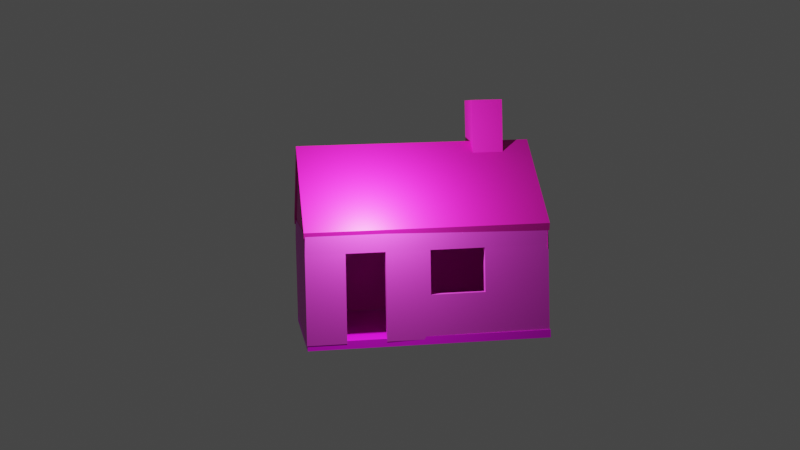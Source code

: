 # Source: casinha.blend  (saved by Blender 3.5.10; exported with 4.5.12 LTS)
import bpy
from mathutils import Matrix  # noqa: F401  (used for matrix-valued properties, if any)

bpy.ops.wm.read_factory_settings(use_empty=True)
scene = bpy.context.scene
scene.name = 'Scene'

# ---- collections
col_collection = bpy.data.collections.new('Collection'); scene.collection.children.link(col_collection)

# ---- images (referenced by path relative to the original .blend; pixels are not part of the script)
import os
ASSET_DIR = os.environ.get("B2B_ASSET_DIR", "")  # directory of the original .blend (textures are referenced by path, not embedded)
HERE = os.path.dirname(os.path.abspath(__file__))  # packed textures are extracted next to this script under _unpacked/

def load_image(name, relpath, width, height, colorspace="sRGB"):
    """Load a texture the original file referenced (path relative to the .blend, or extracted next to this script)."""
    p = next((c for c in (os.path.join(HERE, relpath), os.path.join(ASSET_DIR, relpath)) if relpath and os.path.exists(c)), "")
    if p:
        img = bpy.data.images.load(p, check_existing=True)
        img.name = name
    else:  # same state as the original file: an image datablock whose file is absent (Cycles renders it pink)
        img = bpy.data.images.new(name, width, height)
        img.source = "FILE"
        img.filepath = "//" + (relpath or name)
    img.colorspace_settings.name = colorspace
    return img
img_marrom_jpg = load_image('marrom.jpg', 'marrom.jpg', 1024, 1024, 'sRGB')
img_beje_jpg = load_image('beje.jpg', 'beje.jpg', 1024, 1024, 'sRGB')
img_textura_casa_vermelha_jpg = load_image('textura casa vermelha.jpg', 'textura casa vermelha.jpg', 1024, 1024, 'sRGB')

# ---- materials (node trees are filled in below, after node groups)
mat_materiais_004 = bpy.data.materials.new('Materiais.004')
mat_materiais_004.use_transparent_shadow = False
mat_materiais_002 = bpy.data.materials.new('Materiais.002')
mat_materiais_002.use_transparent_shadow = False
mat_materiais = bpy.data.materials.new('Materiais')
mat_materiais.use_transparent_shadow = False

# ---- material node trees
mat_materiais_004.use_nodes = True; mat_materiais_004.node_tree.nodes.clear()
_N = mat_materiais_004.node_tree.nodes; _L = mat_materiais_004.node_tree.links
n0 = _N.new('ShaderNodeBsdfPrincipled'); n0.name = 'BSDF - Pré-fundamentado'; n0.location = (10, 300)
n0.distribution = 'GGX'
n0.subsurface_method = 'RANDOM_WALK_SKIN'
n0.inputs[3].default_value = 1.45
n0.inputs[27].default_value = (0.0, 0.0, 0.0, 1.0)
n0.inputs[28].default_value = 1.0
n1 = _N.new('ShaderNodeOutputMaterial'); n1.name = 'Saída de material'; n1.location = (300, 300)
n2 = _N.new('ShaderNodeTexImage'); n2.name = 'Textura de imagem'; n2.location = (-466, 195)
n2.image = img_marrom_jpg
_L.new(n0.outputs[0], n1.inputs[0])
_L.new(n2.outputs[0], n0.inputs[0])
n1.is_active_output = True
mat_materiais_002.use_nodes = True; mat_materiais_002.node_tree.nodes.clear()
_N = mat_materiais_002.node_tree.nodes; _L = mat_materiais_002.node_tree.links
n0 = _N.new('ShaderNodeBsdfPrincipled'); n0.name = 'BSDF - Pré-fundamentado'; n0.location = (10, 300)
n0.distribution = 'GGX'
n0.subsurface_method = 'RANDOM_WALK_SKIN'
n0.inputs[3].default_value = 1.45
n0.inputs[27].default_value = (0.0, 0.0, 0.0, 1.0)
n0.inputs[28].default_value = 1.0
n1 = _N.new('ShaderNodeOutputMaterial'); n1.name = 'Saída de material'; n1.location = (300, 300)
n2 = _N.new('ShaderNodeTexImage'); n2.name = 'Textura de imagem'; n2.location = (-648, 86)
n2.image = img_beje_jpg
n3 = _N.new('ShaderNodeMix'); n3.name = 'Misturar'; n3.location = (-239, 132)
n3.data_type = 'RGBA'
n3.inputs[0].default_value = 0.2833
n3.inputs[7].default_value = (0.5, 0.1965, 0.03591, 1.0)
_L.new(n0.outputs[0], n1.inputs[0])
_L.new(n2.outputs[0], n3.inputs[6])
_L.new(n3.outputs[2], n0.inputs[0])
n1.is_active_output = True
mat_materiais.use_nodes = True; mat_materiais.node_tree.nodes.clear()
_N = mat_materiais.node_tree.nodes; _L = mat_materiais.node_tree.links
n0 = _N.new('ShaderNodeBsdfPrincipled'); n0.name = 'BSDF - Pré-fundamentado'; n0.location = (10, 300)
n0.distribution = 'GGX'
n0.subsurface_method = 'RANDOM_WALK_SKIN'
n0.inputs[3].default_value = 1.45
n0.inputs[27].default_value = (0.0, 0.0, 0.0, 1.0)
n0.inputs[28].default_value = 1.0
n1 = _N.new('ShaderNodeOutputMaterial'); n1.name = 'Saída de material'; n1.location = (300, 300)
n2 = _N.new('ShaderNodeMix'); n2.name = 'Misturar'; n2.location = (-237, 187)
n2.data_type = 'RGBA'
n2.inputs[0].default_value = 0.5417
n2.inputs[7].default_value = (0.6655, 0.01456, 0.001682, 1.0)
n3 = _N.new('ShaderNodeTexImage'); n3.name = 'Textura de imagem'; n3.location = (-585, 173)
n3.image = img_textura_casa_vermelha_jpg
_L.new(n0.outputs[0], n1.inputs[0])
_L.new(n3.outputs[0], n2.inputs[6])
_L.new(n2.outputs[2], n0.inputs[0])
n1.is_active_output = True

# ---- world
world_world = bpy.data.worlds.new('World'); scene.world = world_world
world_world.use_nodes = True; world_world.node_tree.nodes.clear()
_N = world_world.node_tree.nodes; _L = world_world.node_tree.links
n0 = _N.new('ShaderNodeOutputWorld'); n0.name = 'World Output'; n0.location = (300, 300)
n1 = _N.new('ShaderNodeBackground'); n1.name = 'Background'; n1.location = (10, 300)
n1.inputs[0].default_value = (0.05088, 0.05088, 0.05088, 1.0)
_L.new(n1.outputs[0], n0.inputs[0])
n0.is_active_output = True
world_world.color = (0.05088, 0.05088, 0.05088)
world_world.use_sun_shadow = False
world_world.sun_shadow_jitter_overblur = 0.0

# ---- cameras
cam_camera = bpy.data.cameras.new('Camera')
cam_camera.clip_end = 100.0
cam_camera.ortho_scale = 7.314

# ---- lights
light_light = bpy.data.lights.new('Light', 'POINT')
light_light.transmission_factor = 0.0
light_light.energy = 1000.0
light_light.shadow_soft_size = 0.1
light_light.shadow_maximum_resolution = 0.006
light_light.use_absolute_resolution = True

# ---- meshes
me_plano = bpy.data.meshes.new('Plano')
me_plano.from_pydata([(-4.0, -4.0, 0.0), (4.0, -4.0, 0.0), (-4.0, 4.0, 0.0), (4.0, 4.0, 0.0)], [], [(0, 1, 3, 2)])
_uv = me_plano.uv_layers.new(name='Mapa UV')
_uv.uv.foreach_set('vector', [0.0, 0.0, 1.0, 0.0, 1.0, 1.0, 0.0, 1.0])
me_plano.materials.append(mat_materiais_004)
me_plano.update()
me_plano_002 = bpy.data.meshes.new('Plano.002')
me_plano_002.from_pydata([(-1.956, -2.005, -0.007182), (1.933, -1.984, -0.007182), (-1.947, 1.999, 0.08177), (1.947, 2.021, 0.08177), (-1.928, -2.021, 2.664), (1.928, -2.0, 2.664), (-1.928, 2.021, 2.664), (1.928, 2.0, 2.664), (-0.6998, -2.005, -0.007182), (-0.6715, -2.021, 2.664), (-1.328, -2.005, -0.007182), (-1.3, -2.021, 2.664), (1.937, 2.011, 2.223), (1.931, -1.992, 2.179), (-1.942, -2.013, 2.179), (-1.937, 2.01, 2.223), (-0.6857, -2.013, 2.179), (-1.314, -2.013, 2.179), (0.01059, -1.999, -0.007182), (0.8883, -1.992, -0.007182), (0.02974, -2.015, 2.664), (0.8962, -2.008, 2.664), (0.02017, -2.007, 2.179), (0.8923, -2.0, 2.179), (1.942, 2.016, 1.153), (-1.949, -2.009, 1.086), (1.932, -1.988, 1.086), (-1.942, 2.005, 1.153), (-0.6928, -2.009, 1.086), (-1.321, -2.009, 1.086), (0.8903, -1.996, 1.086), (0.01538, -2.003, 1.086)], [], [(12, 13, 5, 7), (14, 15, 6, 4), (15, 12, 7, 6), (17, 14, 4, 11), (22, 16, 9, 20), (16, 17, 11, 9), (31, 28, 16, 22), (29, 25, 14, 17), (27, 24, 12, 15), (25, 27, 15, 14), (24, 26, 13, 12), (26, 30, 23, 13), (13, 23, 21, 5), (23, 22, 20, 21), (19, 18, 31, 30), (1, 19, 30, 26), (3, 1, 26, 24), (0, 2, 27, 25), (2, 3, 24, 27), (10, 0, 25, 29), (18, 8, 28, 31)])
_uv = me_plano_002.uv_layers.new(name='Mapa UV')
_uv.uv.foreach_set('vector', [0.0, 0.0, 0.0, 0.0, 0.0, 0.0, 0.0, 0.0, 0.0, 0.0, 0.0, 0.0, 0.0, 0.0, 0.0, 0.0, 0.0, 0.0, 0.0, 0.0, 0.0, 0.0, 0.0, 0.0, 0.0, 0.0, 0.0, 0.0, 0.0, 0.0, 0.0, 0.0, 0.0, 0.0, 0.0, 0.0, 0.0, 0.0, 0.0, 0.0, 0.0, 0.0, 0.0, 0.0, 0.0, 0.0, 0.0, 0.0, 0.0, 0.0, 0.0, 0.0, 0.0, 0.0, 0.0, 0.0, 0.0, 0.0, 0.0, 0.0, 0.0, 0.0, 0.0, 0.0, 0.0, 0.0, 0.0, 0.0, 0.0, 0.0, 0.0, 0.0, 0.0, 0.0, 0.0, 0.0, 0.0, 0.0, 0.0, 0.0, 0.0, 0.0, 0.0, 0.0, 0.0, 0.0, 0.0, 0.0, 0.0, 0.0, 0.0, 0.0, 0.0, 0.0, 0.0, 0.0, 0.0, 0.0, 0.0, 0.0, 0.0, 0.0, 0.0, 0.0, 0.0, 0.0, 0.0, 0.0, 0.0, 0.0, 0.0, 0.0, 0.0, 0.0, 0.0, 0.0, 0.0, 0.0, 0.0, 0.0, 0.0, 0.0, 0.0, 0.0, 0.0, 0.0, 0.0, 0.0, 0.0, 0.0, 0.0, 0.0, 0.0, 0.0, 0.0, 0.0, 0.0, 0.0, 0.0, 0.0, 0.0, 0.0, 0.0, 0.0, 0.0, 0.0, 0.0, 0.0, 0.0, 0.0, 0.0, 0.0, 0.0, 0.0, 0.0, 0.0, 0.0, 0.0, 0.0, 0.0, 0.0, 0.0, 0.0, 0.0, 0.0, 0.0, 0.0, 0.0])
me_plano_002.materials.append(mat_materiais_002)
me_plano_002.update()
me_plano_004 = bpy.data.meshes.new('Plano.004')
me_plano_004.from_pydata([(-4.0, -4.0, 0.0), (4.0, -4.0, 0.0), (-4.0, 4.0, 0.0), (4.0, 4.0, 0.0), (-4.0, 0.0, 1.97), (4.0, 0.0, 1.97)], [], [(4, 5, 3, 2), (0, 1, 5, 4)])
_uv = me_plano_004.uv_layers.new(name='Mapa UV')
_uv.uv.foreach_set('vector', [0.0, 0.5, 1.0, 0.5, 1.0, 1.0, 0.0, 1.0, 0.0, 0.0, 1.0, 0.0, 1.0, 0.5, 0.0, 0.5])
me_plano_004.materials.append(mat_materiais)
me_plano_004.update()
me_plano_005 = bpy.data.meshes.new('Plano.005')
me_plano_005.from_pydata([(-4.0, -4.0, 0.0), (4.0, -4.0, 0.0), (-4.0, 4.0, 0.0), (4.0, 4.0, 0.0)], [], [(0, 1, 3, 2)])
_uv = me_plano_005.uv_layers.new(name='Mapa UV')
_uv.uv.foreach_set('vector', [0.0, 0.0, 1.0, 0.0, 1.0, 1.0, 0.0, 1.0])
me_plano_005.materials.append(mat_materiais)
me_plano_005.update()
me_plano_008 = bpy.data.meshes.new('Plano.008')
me_plano_008.from_pydata([(0.6043, -1.546, 0.0), (2.0, -2.0, 0.0), (2.0, 2.0, 0.0), (0.6961, 0.602, 0.0), (2.0, 0.3003, 0.0), (0.6961, 0.3003, 0.0), (2.0, 1.663, 0.0), (0.6961, 1.663, 1.349e-13), (0.6961, -0.2983, 0.0), (2.0, -1.637, 0.0), (0.1992, 0.3003, 0.0), (1.19, -2.0, 0.0), (-1.483, 0.3003, 0.0), (2.0, -0.2983, 0.0), (2.0, -0.7447, 0.0), (-2.0, -0.2983, 0.0), (2.0, 1.365, 0.0), (0.6961, 1.365, 0.0), (0.1992, 1.365, 0.0), (0.1992, -0.2983, 0.0), (-1.483, -0.2983, 0.0), (-0.1488, 0.3003, 0.0), (-0.1488, 1.365, 0.0), (-0.1488, -0.2983, 0.0), (2.0, 1.178, 0.0), (0.6961, 1.178, 0.0), (0.1992, 1.178, 0.0), (2.0, 0.9824, 0.0), (-0.1488, 1.178, 0.0), (2.0, 1.618, 0.0), (0.6961, 1.618, 1.349e-13), (0.1992, 1.618, 0.0), (1.19, 2.0, 0.0), (1.19, 0.3003, 0.0), (1.19, 1.663, 0.0), (1.19, 1.365, 0.0), (1.19, -0.2983, 0.0), (1.19, 1.178, 0.0), (1.19, 1.618, 0.0), (0.6043, 0.3003, 0.0), (0.6043, 1.365, 0.0), (0.6043, -0.2983, 0.0), (0.6043, 1.178, 0.0), (0.6043, 1.618, 0.0), (2.0, 0.7564, 0.0), (0.6961, 0.7564, 0.0), (0.1992, 0.7564, 0.0), (2.0, -0.6105, 0.0), (-0.1488, 0.7564, 0.0), (1.19, 0.7564, 0.0), (0.6043, 0.7564, 0.0), (-0.5585, 0.3003, 0.0), (-0.1488, -1.416, 0.0), (-0.5585, -0.2983, 0.0), (-0.5585, 0.7564, 0.0), (-0.892, 0.3003, 0.0), (-0.892, -0.2983, 0.0), (2.0, 0.6144, 0.0), (-0.892, 0.7564, 0.0), (2.0, -1.16, 0.0), (0.6961, 0.9824, 0.0), (0.1992, 0.9824, 0.0), (-0.1488, 0.9824, 0.0), (1.19, 0.9824, 0.0), (0.6043, 0.9824, 0.0), (-0.5585, 0.9824, 0.0), (2.0, 1.155, 0.0), (0.6961, 0.6144, 0.0), (0.1992, 0.6144, 0.0), (-0.1488, 0.6144, 0.0), (1.19, 0.6144, 0.0), (0.6043, 0.6144, 0.0), (-0.5585, 0.6144, 0.0), (-0.892, 0.6144, 0.0), (-1.255, 0.3003, 0.0), (-1.255, -0.2983, 0.0), (0.6961, 0.9592, 0.0), (0.6961, -1.16, 0.0), (-1.255, 0.6144, 0.0), (-1.483, -0.6105, 0.0), (0.1992, -0.6105, 0.0), (0.6961, -0.6105, 0.0), (-0.1488, -0.6105, 0.0), (1.19, -0.6105, 0.0), (0.6043, -0.6105, 0.0), (-0.5585, -0.6105, 0.0), (-0.892, -0.6105, 0.0), (-1.255, -0.6105, 0.0), (0.1992, -0.7447, 0.0), (0.6961, -0.7447, 0.0), (-0.1488, -0.7447, 0.0), (1.19, -0.7447, 0.0), (0.6043, -0.7447, 0.0), (-0.5585, -0.7447, 0.0), (-0.892, -0.7447, 0.0), (-1.255, -0.7447, 0.0), (0.1992, -0.9672, 0.0), (2.0, -0.9672, 0.0), (0.6961, -0.9672, 0.0), (-0.1488, -0.9672, 0.0), (1.19, -0.9672, 0.0), (0.6043, -0.9672, 0.0), (-0.5585, -0.9672, 0.0), (-0.892, -0.9672, 0.0), (0.1992, -1.16, 0.0), (-0.1488, -1.16, 0.0), (1.19, -1.16, 0.0), (0.6043, -1.16, 0.0), (-0.5585, -1.16, 0.0), (0.6043, -1.416, 0.0), (2.0, -1.416, 0.0), (0.6961, -1.416, 0.0), (1.19, -1.416, 0.0), (0.1992, -1.416, 0.0), (2.0, -1.546, 0.0), (0.6961, -1.546, 0.0), (1.19, -1.546, 0.0), (0.1992, -1.546, 0.0), (0.6043, -1.637, 0.0), (0.6961, -1.637, 0.0), (1.19, -1.637, 0.0), (2.0, 0.602, 0.0), (0.1992, 0.602, 0.0), (-1.483, 0.602, 0.0), (-0.1488, 0.602, 0.0), (1.19, 0.602, 0.0), (0.6043, 0.602, 0.0), (-0.5585, 0.602, 0.0), (-0.892, 0.602, 0.0), (-1.255, 0.602, 0.0), (0.4542, 0.3003, 0.0), (0.4542, 1.365, 0.0), (0.4542, -0.2983, 0.0), (0.4542, 1.178, 0.0), (0.4542, 1.618, 0.0), (0.4542, 0.7564, 0.0), (0.4542, 0.9824, 0.0), (0.4542, 0.6144, 0.0), (0.4542, -0.6105, 0.0), (0.4542, -0.7447, 0.0), (0.4542, -0.9672, 0.0), (0.4542, -1.16, 0.0), (0.4542, -1.416, 0.0), (0.4542, -1.546, 0.0), (0.4542, 0.602, 0.0), (0.6043, -1.637, 0.0), (0.4542, -1.637, 0.0), (0.6961, 1.609, 0.0), (2.0, 1.609, 0.0), (0.6043, -1.637, 0.0), (0.6961, -1.637, 0.0), (0.1992, 1.609, 0.0), (1.19, 1.609, 0.0), (0.6043, 1.609, 0.0), (0.4542, 1.609, 0.0), (0.5678, 1.663, 5.665e-09), (0.5678, 1.618, 5.665e-09), (0.6961, 1.686, 1.349e-13), (0.5678, 1.686, 5.665e-09), (0.1992, 1.389, 0.0), (-0.1488, 1.389, 0.0), (2.0, 0.7425, 0.0), (0.6961, 0.7425, 0.0), (0.1992, 0.7425, 0.0), (-0.1488, 0.7425, 0.0), (1.19, 0.7425, 0.0), (0.6043, 0.7425, 0.0), (-0.5585, 0.7425, 0.0), (-0.892, 0.7425, 0.0), (-1.255, 0.7425, 0.0), (0.4542, 0.7425, 0.0), (2.0, 0.9592, 0.0), (0.1992, 0.9592, 0.0), (-0.1488, 0.9592, 0.0), (1.19, 0.9592, 0.0), (0.6043, 0.9592, 0.0), (-0.5585, 0.9592, 0.0), (-0.892, 0.9592, 0.0), (0.4542, 0.9592, 0.0), (0.6961, 1.155, 0.0), (0.1992, 1.155, 0.0), (-0.1488, 1.155, 0.0), (1.19, 1.155, 0.0), (0.6043, 1.155, 0.0), (-0.5585, 1.155, 0.0), (0.4542, 1.155, 0.0), (-1.483, 0.3888, 0.0), (0.6961, 0.185, 0.0), (-1.483, -0.4325, 0.0), (0.1992, 0.185, 0.0), (2.0, -0.1736, 0.0), (0.6961, -0.1736, 0.0), (0.1992, -0.1736, 0.0), (-1.483, -0.1736, 0.0), (-2.0, -0.1736, 0.0), (-0.1488, -0.1736, 0.0), (1.19, -0.1736, 0.0), (0.6043, -0.1736, 0.0), (-0.5585, -0.1736, 0.0), (-0.892, -0.1736, 0.0), (-1.255, -0.1736, 0.0), (0.4542, -0.1736, 0.0), (-2.187, -0.1736, 8.234e-09), (-1.483, -0.305, 0.0), (2.0, 0.185, 0.0), (-1.71, 0.3003, 0.0), (-1.71, -0.2983, 0.0), (-1.71, 0.3888, 0.0), (-1.71, -0.4325, 0.0), (-1.71, -0.1736, 0.0), (-1.71, -0.305, 0.0), (-2.0, -0.2983, 0.0), (-2.0, -0.4325, 0.0), (-2.0, -0.1736, 0.0), (-2.0, -0.305, 0.0), (-1.483, 0.185, 0.0), (-0.1488, 0.185, 0.0), (1.19, 0.185, 0.0), (0.6043, 0.185, 0.0), (-0.5585, 0.185, 0.0), (-0.892, 0.185, 0.0), (-1.255, 0.185, 0.0), (0.4542, 0.185, 0.0), (-2.0, 0.185, 0.0), (-2.187, 0.185, 8.234e-09), (-1.71, 0.185, 0.0), (-2.0, 0.185, 0.0), (-1.81, -0.305, 0.0), (-1.81, 0.3003, 0.0), (-1.81, -0.2983, 0.0), (-1.81, 0.3888, 0.0), (-1.81, -0.1736, 0.0), (-1.81, 0.185, 0.0), (-2.125, 0.185, 5.507e-09), (-2.024, -0.1736, 1.077e-09), (-2.125, -0.1736, 5.507e-09)], [(150, 149), (224, 202), (234, 202), (194, 234)], [(34, 6, 2, 32), (218, 187, 5, 39), (217, 204, 4, 33), (147, 152, 38, 30), (38, 29, 6, 34), (83, 47, 13, 36), (216, 189, 10, 21), (225, 215, 12, 205), (82, 80, 19, 23), (28, 26, 18, 22), (37, 24, 16, 35), (42, 25, 17, 40), (84, 81, 8, 41), (85, 82, 23, 53), (219, 216, 21, 51), (183, 179, 25, 42), (182, 66, 24, 37), (181, 180, 26, 28), (205, 12, 186, 207), (152, 148, 29, 38), (153, 147, 30, 43), (179, 182, 37, 25), (25, 37, 35, 17), (81, 83, 36, 8), (30, 38, 34, 7), (187, 217, 33, 5), (12, 74, 129, 123), (154, 153, 43, 134), (185, 183, 42, 133), (138, 84, 41, 132), (133, 42, 40, 131), (222, 218, 39, 130), (170, 166, 50, 135), (162, 165, 49, 45), (167, 164, 48, 54), (164, 163, 46, 48), (165, 161, 44, 49), (166, 162, 45, 50), (168, 167, 54, 58), (129, 128, 73, 78), (220, 219, 51, 55), (86, 85, 53, 56), (87, 86, 56, 75), (221, 220, 55, 74), (61, 136, 185, 180), (46, 135, 178, 172), (178, 175, 64, 136), (76, 174, 63, 60), (176, 173, 62, 65), (173, 172, 61, 62), (174, 171, 27, 63), (175, 76, 60, 64), (128, 127, 72, 73), (126, 3, 67, 71), (125, 121, 57, 70), (124, 122, 68, 69), (127, 124, 69, 72), (3, 125, 70, 67), (144, 126, 71, 137), (100, 97, 14, 91), (215, 221, 74, 12), (79, 87, 75, 20), (95, 94, 86, 87), (94, 93, 85, 86), (139, 92, 84, 138), (89, 91, 83, 81), (93, 90, 82, 85), (92, 89, 81, 84), (90, 88, 80, 82), (91, 14, 47, 83), (99, 96, 88, 90), (101, 98, 89, 92), (102, 99, 90, 93), (98, 100, 91, 89), (140, 101, 92, 139), (103, 102, 93, 94), (112, 110, 59, 106), (109, 111, 77, 107), (52, 113, 104, 105), (141, 107, 101, 140), (77, 106, 100, 98), (108, 105, 99, 102), (107, 77, 98, 101), (105, 104, 96, 99), (106, 59, 97, 100), (143, 0, 109, 142), (111, 112, 106, 77), (142, 109, 107, 141), (115, 116, 112, 111), (120, 9, 114, 116), (0, 115, 111, 109), (116, 114, 110, 112), (118, 119, 115, 0), (119, 120, 116, 115), (11, 1, 9, 120), (130, 39, 126, 144), (5, 33, 125, 3), (51, 21, 124, 127), (21, 10, 122, 124), (33, 4, 121, 125), (39, 5, 3, 126), (55, 51, 127, 128), (74, 55, 128, 129), (10, 130, 144, 122), (113, 142, 141, 104), (117, 143, 142, 113), (104, 141, 140, 96), (96, 140, 139, 88), (88, 139, 138, 80), (122, 144, 137, 68), (172, 178, 136, 61), (163, 170, 135, 46), (189, 222, 130, 10), (26, 133, 131, 18), (80, 138, 132, 19), (180, 185, 133, 26), (151, 154, 134, 31), (0, 143, 146, 145), (18, 131, 154, 151), (131, 40, 153, 154), (40, 17, 147, 153), (35, 16, 148, 152), (17, 35, 152, 147), (30, 7, 155, 156), (155, 7, 157, 158), (22, 18, 159, 160), (68, 137, 170, 163), (78, 73, 168, 169), (73, 72, 167, 168), (71, 67, 162, 166), (70, 57, 161, 165), (69, 68, 163, 164), (72, 69, 164, 167), (67, 70, 165, 162), (137, 71, 166, 170), (50, 45, 76, 175), (49, 44, 171, 174), (48, 46, 172, 173), (54, 48, 173, 176), (45, 49, 174, 76), (135, 50, 175, 178), (58, 54, 176, 177), (136, 64, 183, 185), (60, 63, 182, 179), (65, 62, 181, 184), (62, 61, 180, 181), (63, 27, 66, 182), (64, 60, 179, 183), (231, 209, 225, 232), (192, 201, 222, 189), (19, 132, 201, 192), (20, 75, 200, 193), (75, 56, 199, 200), (56, 53, 198, 199), (132, 41, 197, 201), (8, 36, 196, 191), (53, 23, 195, 198), (206, 20, 193, 209), (23, 19, 192, 195), (36, 13, 190, 196), (41, 8, 191, 197), (194, 213, 226, 223), (20, 206, 210, 203), (229, 206, 209, 231), (203, 210, 208, 188), (228, 205, 207, 230), (232, 225, 205, 228), (15, 211, 213, 194), (229, 211, 214, 227), (193, 200, 221, 215), (200, 199, 220, 221), (199, 198, 219, 220), (201, 197, 218, 222), (191, 196, 217, 187), (198, 195, 216, 219), (209, 193, 215, 225), (195, 192, 189, 216), (196, 190, 204, 217), (197, 191, 187, 218), (206, 229, 227, 210), (211, 229, 231, 213), (213, 231, 232, 226), (213, 226, 233, 235)])
_uv = me_plano_008.uv_layers.new(name='Mapa UV')
_uv.uv.foreach_set('vector', [0.7976, 0.9157, 1.0, 0.9157, 1.0, 1.0, 0.7976, 1.0, 0.6511, 0.5463, 0.674, 0.5463, 0.674, 0.5751, 0.6511, 0.5751, 0.7976, 0.5463, 1.0, 0.5463, 1.0, 0.5751, 0.7976, 0.5751, 0.674, 0.9022, 0.7976, 0.9022, 0.7976, 0.9045, 0.674, 0.9045, 0.7976, 0.9045, 1.0, 0.9045, 1.0, 0.9157, 0.7976, 0.9157, 0.7976, 0.3474, 1.0, 0.3474, 1.0, 0.4254, 0.7976, 0.4254, 0.4628, 0.5463, 0.5498, 0.5463, 0.5498, 0.5751, 0.4628, 0.5751, 0.07256, 0.5463, 0.1293, 0.5463, 0.1293, 0.5751, 0.07256, 0.5751, 0.4628, 0.3474, 0.5498, 0.3474, 0.5498, 0.4254, 0.4628, 0.4254, 0.4628, 0.7944, 0.5498, 0.7944, 0.5498, 0.8412, 0.4628, 0.8412, 0.7976, 0.7944, 1.0, 0.7944, 1.0, 0.8412, 0.7976, 0.8412, 0.6511, 0.7944, 0.674, 0.7944, 0.674, 0.8412, 0.6511, 0.8412, 0.6511, 0.3474, 0.674, 0.3474, 0.674, 0.4254, 0.6511, 0.4254, 0.3604, 0.3474, 0.4628, 0.3474, 0.4628, 0.4254, 0.3604, 0.4254, 0.3604, 0.5463, 0.4628, 0.5463, 0.4628, 0.5751, 0.3604, 0.5751, 0.6511, 0.7887, 0.674, 0.7887, 0.674, 0.7944, 0.6511, 0.7944, 0.7976, 0.7887, 1.0, 0.7887, 1.0, 0.7944, 0.7976, 0.7944, 0.4628, 0.7887, 0.5498, 0.7887, 0.5498, 0.7944, 0.4628, 0.7944, 0.07256, 0.5751, 0.1293, 0.5751, 0.1293, 0.5751, 0.07256, 0.5751, 0.7976, 0.9022, 1.0, 0.9022, 1.0, 0.9045, 0.7976, 0.9045, 0.6511, 0.9022, 0.674, 0.9022, 0.674, 0.9045, 0.6511, 0.9045, 0.674, 0.7887, 0.7976, 0.7887, 0.7976, 0.7944, 0.674, 0.7944, 0.674, 0.7944, 0.7976, 0.7944, 0.7976, 0.8412, 0.674, 0.8412, 0.674, 0.3474, 0.7976, 0.3474, 0.7976, 0.4254, 0.674, 0.4254, 0.674, 0.9045, 0.7976, 0.9045, 0.7976, 0.9157, 0.674, 0.9157, 0.674, 0.5463, 0.7976, 0.5463, 0.7976, 0.5751, 0.674, 0.5751, 0.1293, 0.5751, 0.1863, 0.5751, 0.1863, 0.6505, 0.1293, 0.6505, 0.6136, 0.9022, 0.6511, 0.9022, 0.6511, 0.9045, 0.6136, 0.9045, 0.6136, 0.7887, 0.6511, 0.7887, 0.6511, 0.7944, 0.6136, 0.7944, 0.6136, 0.3474, 0.6511, 0.3474, 0.6511, 0.4254, 0.6136, 0.4254, 0.6136, 0.7944, 0.6511, 0.7944, 0.6511, 0.8412, 0.6136, 0.8412, 0.6136, 0.5463, 0.6511, 0.5463, 0.6511, 0.5751, 0.6136, 0.5751, 0.6136, 0.6856, 0.6511, 0.6856, 0.6511, 0.6891, 0.6136, 0.6891, 0.674, 0.6856, 0.7976, 0.6856, 0.7976, 0.6891, 0.674, 0.6891, 0.3604, 0.6856, 0.4628, 0.6856, 0.4628, 0.6891, 0.3604, 0.6891, 0.4628, 0.6856, 0.5498, 0.6856, 0.5498, 0.6891, 0.4628, 0.6891, 0.7976, 0.6856, 1.0, 0.6856, 1.0, 0.6891, 0.7976, 0.6891, 0.6511, 0.6856, 0.674, 0.6856, 0.674, 0.6891, 0.6511, 0.6891, 0.277, 0.6856, 0.3604, 0.6856, 0.3604, 0.6891, 0.277, 0.6891, 0.1863, 0.6505, 0.277, 0.6505, 0.277, 0.6536, 0.1863, 0.6536, 0.277, 0.5463, 0.3604, 0.5463, 0.3604, 0.5751, 0.277, 0.5751, 0.277, 0.3474, 0.3604, 0.3474, 0.3604, 0.4254, 0.277, 0.4254, 0.1863, 0.3474, 0.277, 0.3474, 0.277, 0.4254, 0.1863, 0.4254, 0.1863, 0.5463, 0.277, 0.5463, 0.277, 0.5751, 0.1863, 0.5751, 0.5498, 0.7456, 0.6136, 0.7456, 0.6136, 0.7887, 0.5498, 0.7887, 0.5498, 0.6891, 0.6136, 0.6891, 0.6136, 0.7398, 0.5498, 0.7398, 0.6136, 0.7398, 0.6511, 0.7398, 0.6511, 0.7456, 0.6136, 0.7456, 0.674, 0.7398, 0.7976, 0.7398, 0.7976, 0.7456, 0.674, 0.7456, 0.3604, 0.7398, 0.4628, 0.7398, 0.4628, 0.7456, 0.3604, 0.7456, 0.4628, 0.7398, 0.5498, 0.7398, 0.5498, 0.7456, 0.4628, 0.7456, 0.7976, 0.7398, 1.0, 0.7398, 1.0, 0.7456, 0.7976, 0.7456, 0.6511, 0.7398, 0.674, 0.7398, 0.674, 0.7456, 0.6511, 0.7456, 0.277, 0.6505, 0.3604, 0.6505, 0.3604, 0.6536, 0.277, 0.6536, 0.6511, 0.6505, 0.674, 0.6505, 0.674, 0.6536, 0.6511, 0.6536, 0.7976, 0.6505, 1.0, 0.6505, 1.0, 0.6536, 0.7976, 0.6536, 0.4628, 0.6505, 0.5498, 0.6505, 0.5498, 0.6536, 0.4628, 0.6536, 0.3604, 0.6505, 0.4628, 0.6505, 0.4628, 0.6536, 0.3604, 0.6536, 0.674, 0.6505, 0.7976, 0.6505, 0.7976, 0.6536, 0.674, 0.6536, 0.6136, 0.6505, 0.6511, 0.6505, 0.6511, 0.6536, 0.6136, 0.6536, 0.7976, 0.2582, 1.0, 0.2582, 1.0, 0.3138, 0.7976, 0.3138, 0.1293, 0.5463, 0.1863, 0.5463, 0.1863, 0.5751, 0.1293, 0.5751, 0.1293, 0.3474, 0.1863, 0.3474, 0.1863, 0.4254, 0.1293, 0.4254, 0.1863, 0.3138, 0.277, 0.3138, 0.277, 0.3474, 0.1863, 0.3474, 0.277, 0.3138, 0.3604, 0.3138, 0.3604, 0.3474, 0.277, 0.3474, 0.6136, 0.3138, 0.6511, 0.3138, 0.6511, 0.3474, 0.6136, 0.3474, 0.674, 0.3138, 0.7976, 0.3138, 0.7976, 0.3474, 0.674, 0.3474, 0.3604, 0.3138, 0.4628, 0.3138, 0.4628, 0.3474, 0.3604, 0.3474, 0.6511, 0.3138, 0.674, 0.3138, 0.674, 0.3474, 0.6511, 0.3474, 0.4628, 0.3138, 0.5498, 0.3138, 0.5498, 0.3474, 0.4628, 0.3474, 0.7976, 0.3138, 1.0, 0.3138, 1.0, 0.3474, 0.7976, 0.3474, 0.4628, 0.2582, 0.5498, 0.2582, 0.5498, 0.3138, 0.4628, 0.3138, 0.6511, 0.2582, 0.674, 0.2582, 0.674, 0.3138, 0.6511, 0.3138, 0.3604, 0.2582, 0.4628, 0.2582, 0.4628, 0.3138, 0.3604, 0.3138, 0.674, 0.2582, 0.7976, 0.2582, 0.7976, 0.3138, 0.674, 0.3138, 0.6136, 0.2582, 0.6511, 0.2582, 0.6511, 0.3138, 0.6136, 0.3138, 0.277, 0.2582, 0.3604, 0.2582, 0.3604, 0.3138, 0.277, 0.3138, 0.7976, 0.1461, 1.0, 0.1461, 1.0, 0.21, 0.7976, 0.21, 0.6511, 0.1461, 0.674, 0.1461, 0.674, 0.21, 0.6511, 0.21, 0.4628, 0.1461, 0.5498, 0.1461, 0.5498, 0.21, 0.4628, 0.21, 0.6136, 0.21, 0.6511, 0.21, 0.6511, 0.2582, 0.6136, 0.2582, 0.674, 0.21, 0.7976, 0.21, 0.7976, 0.2582, 0.674, 0.2582, 0.3604, 0.21, 0.4628, 0.21, 0.4628, 0.2582, 0.3604, 0.2582, 0.6511, 0.21, 0.674, 0.21, 0.674, 0.2582, 0.6511, 0.2582, 0.4628, 0.21, 0.5498, 0.21, 0.5498, 0.2582, 0.4628, 0.2582, 0.7976, 0.21, 1.0, 0.21, 1.0, 0.2582, 0.7976, 0.2582, 0.6136, 0.1134, 0.6511, 0.1134, 0.6511, 0.1461, 0.6136, 0.1461, 0.674, 0.1461, 0.7976, 0.1461, 0.7976, 0.21, 0.674, 0.21, 0.6136, 0.1461, 0.6511, 0.1461, 0.6511, 0.21, 0.6136, 0.21, 0.674, 0.1134, 0.7976, 0.1134, 0.7976, 0.1461, 0.674, 0.1461, 0.7976, 0.09075, 1.0, 0.09075, 1.0, 0.1134, 0.7976, 0.1134, 0.6511, 0.1134, 0.674, 0.1134, 0.674, 0.1461, 0.6511, 0.1461, 0.7976, 0.1134, 1.0, 0.1134, 1.0, 0.1461, 0.7976, 0.1461, 0.6511, 0.09075, 0.674, 0.09075, 0.674, 0.1134, 0.6511, 0.1134, 0.674, 0.09075, 0.7976, 0.09075, 0.7976, 0.1134, 0.674, 0.1134, 0.7976, 0.0, 1.0, 0.0, 1.0, 0.09075, 0.7976, 0.09075, 0.6136, 0.5751, 0.6511, 0.5751, 0.6511, 0.6505, 0.6136, 0.6505, 0.674, 0.5751, 0.7976, 0.5751, 0.7976, 0.6505, 0.674, 0.6505, 0.3604, 0.5751, 0.4628, 0.5751, 0.4628, 0.6505, 0.3604, 0.6505, 0.4628, 0.5751, 0.5498, 0.5751, 0.5498, 0.6505, 0.4628, 0.6505, 0.7976, 0.5751, 1.0, 0.5751, 1.0, 0.6505, 0.7976, 0.6505, 0.6511, 0.5751, 0.674, 0.5751, 0.674, 0.6505, 0.6511, 0.6505, 0.277, 0.5751, 0.3604, 0.5751, 0.3604, 0.6505, 0.277, 0.6505, 0.1863, 0.5751, 0.277, 0.5751, 0.277, 0.6505, 0.1863, 0.6505, 0.5498, 0.5751, 0.6136, 0.5751, 0.6136, 0.6505, 0.5498, 0.6505, 0.5498, 0.1461, 0.6136, 0.1461, 0.6136, 0.21, 0.5498, 0.21, 0.5498, 0.1134, 0.6136, 0.1134, 0.6136, 0.1461, 0.5498, 0.1461, 0.5498, 0.21, 0.6136, 0.21, 0.6136, 0.2582, 0.5498, 0.2582, 0.5498, 0.2582, 0.6136, 0.2582, 0.6136, 0.3138, 0.5498, 0.3138, 0.5498, 0.3138, 0.6136, 0.3138, 0.6136, 0.3474, 0.5498, 0.3474, 0.5498, 0.6505, 0.6136, 0.6505, 0.6136, 0.6536, 0.5498, 0.6536, 0.5498, 0.7398, 0.6136, 0.7398, 0.6136, 0.7456, 0.5498, 0.7456, 0.5498, 0.6856, 0.6136, 0.6856, 0.6136, 0.6891, 0.5498, 0.6891, 0.5498, 0.5463, 0.6136, 0.5463, 0.6136, 0.5751, 0.5498, 0.5751, 0.5498, 0.7944, 0.6136, 0.7944, 0.6136, 0.8412, 0.5498, 0.8412, 0.5498, 0.3474, 0.6136, 0.3474, 0.6136, 0.4254, 0.5498, 0.4254, 0.5498, 0.7887, 0.6136, 0.7887, 0.6136, 0.7944, 0.5498, 0.7944, 0.5498, 0.9022, 0.6136, 0.9022, 0.6136, 0.9045, 0.5498, 0.9045, 0.6511, 0.1134, 0.6136, 0.1134, 0.6136, 0.1134, 0.6511, 0.1134, 0.5498, 0.8412, 0.6136, 0.8412, 0.6136, 0.9022, 0.5498, 0.9022, 0.6136, 0.8412, 0.6511, 0.8412, 0.6511, 0.9022, 0.6136, 0.9022, 0.6511, 0.8412, 0.674, 0.8412, 0.674, 0.9022, 0.6511, 0.9022, 0.7976, 0.8412, 1.0, 0.8412, 1.0, 0.9022, 0.7976, 0.9022, 0.674, 0.8412, 0.7976, 0.8412, 0.7976, 0.9022, 0.674, 0.9022, 0.674, 0.9045, 0.674, 0.9157, 0.674, 0.9157, 0.674, 0.9045, 0.674, 0.9157, 0.674, 0.9157, 0.674, 0.9157, 0.674, 0.9157, 0.4628, 0.8412, 0.5498, 0.8412, 0.5498, 0.8412, 0.4628, 0.8412, 0.5498, 0.6536, 0.6136, 0.6536, 0.6136, 0.6856, 0.5498, 0.6856, 0.1863, 0.6536, 0.277, 0.6536, 0.277, 0.6856, 0.1863, 0.6856, 0.277, 0.6536, 0.3604, 0.6536, 0.3604, 0.6856, 0.277, 0.6856, 0.6511, 0.6536, 0.674, 0.6536, 0.674, 0.6856, 0.6511, 0.6856, 0.7976, 0.6536, 1.0, 0.6536, 1.0, 0.6856, 0.7976, 0.6856, 0.4628, 0.6536, 0.5498, 0.6536, 0.5498, 0.6856, 0.4628, 0.6856, 0.3604, 0.6536, 0.4628, 0.6536, 0.4628, 0.6856, 0.3604, 0.6856, 0.674, 0.6536, 0.7976, 0.6536, 0.7976, 0.6856, 0.674, 0.6856, 0.6136, 0.6536, 0.6511, 0.6536, 0.6511, 0.6856, 0.6136, 0.6856, 0.6511, 0.6891, 0.674, 0.6891, 0.674, 0.7398, 0.6511, 0.7398, 0.7976, 0.6891, 1.0, 0.6891, 1.0, 0.7398, 0.7976, 0.7398, 0.4628, 0.6891, 0.5498, 0.6891, 0.5498, 0.7398, 0.4628, 0.7398, 0.3604, 0.6891, 0.4628, 0.6891, 0.4628, 0.7398, 0.3604, 0.7398, 0.674, 0.6891, 0.7976, 0.6891, 0.7976, 0.7398, 0.674, 0.7398, 0.6136, 0.6891, 0.6511, 0.6891, 0.6511, 0.7398, 0.6136, 0.7398, 0.277, 0.6891, 0.3604, 0.6891, 0.3604, 0.7398, 0.277, 0.7398, 0.6136, 0.7456, 0.6511, 0.7456, 0.6511, 0.7887, 0.6136, 0.7887, 0.674, 0.7456, 0.7976, 0.7456, 0.7976, 0.7887, 0.674, 0.7887, 0.3604, 0.7456, 0.4628, 0.7456, 0.4628, 0.7887, 0.3604, 0.7887, 0.4628, 0.7456, 0.5498, 0.7456, 0.5498, 0.7887, 0.4628, 0.7887, 0.7976, 0.7456, 1.0, 0.7456, 1.0, 0.7887, 0.7976, 0.7887, 0.6511, 0.7456, 0.674, 0.7456, 0.674, 0.7887, 0.6511, 0.7887, 0.04759, 0.4566, 0.07256, 0.4566, 0.07256, 0.5463, 0.04759, 0.5463, 0.5498, 0.4566, 0.6136, 0.4566, 0.6136, 0.5463, 0.5498, 0.5463, 0.5498, 0.4254, 0.6136, 0.4254, 0.6136, 0.4566, 0.5498, 0.4566, 0.1293, 0.4254, 0.1863, 0.4254, 0.1863, 0.4566, 0.1293, 0.4566, 0.1863, 0.4254, 0.277, 0.4254, 0.277, 0.4566, 0.1863, 0.4566, 0.277, 0.4254, 0.3604, 0.4254, 0.3604, 0.4566, 0.277, 0.4566, 0.6136, 0.4254, 0.6511, 0.4254, 0.6511, 0.4566, 0.6136, 0.4566, 0.674, 0.4254, 0.7976, 0.4254, 0.7976, 0.4566, 0.674, 0.4566, 0.3604, 0.4254, 0.4628, 0.4254, 0.4628, 0.4566, 0.3604, 0.4566, 0.07256, 0.4254, 0.1293, 0.4254, 0.1293, 0.4566, 0.07256, 0.4566, 0.4628, 0.4254, 0.5498, 0.4254, 0.5498, 0.4566, 0.4628, 0.4566, 0.7976, 0.4254, 1.0, 0.4254, 1.0, 0.4566, 0.7976, 0.4566, 0.6511, 0.4254, 0.674, 0.4254, 0.674, 0.4566, 0.6511, 0.4566, 0.0, 0.4566, 0.0, 0.4566, 0.0, 0.5463, 0.0, 0.5463, 0.1293, 0.4254, 0.07256, 0.4254, 0.07256, 0.4254, 0.1293, 0.4254, 0.04759, 0.4254, 0.07256, 0.4254, 0.07256, 0.4566, 0.04759, 0.4566, 0.1293, 0.4254, 0.07256, 0.4254, 0.07256, 0.4254, 0.1293, 0.4254, 0.04759, 0.5751, 0.07256, 0.5751, 0.07256, 0.5751, 0.04759, 0.5751, 0.04759, 0.5463, 0.07256, 0.5463, 0.07256, 0.5751, 0.04759, 0.5751, 0.0, 0.4254, 0.0, 0.4254, 0.0, 0.4566, 0.0, 0.4566, 0.04759, 0.4254, 0.0, 0.4254, 0.0, 0.4254, 0.04759, 0.4254, 0.1293, 0.4566, 0.1863, 0.4566, 0.1863, 0.5463, 0.1293, 0.5463, 0.1863, 0.4566, 0.277, 0.4566, 0.277, 0.5463, 0.1863, 0.5463, 0.277, 0.4566, 0.3604, 0.4566, 0.3604, 0.5463, 0.277, 0.5463, 0.6136, 0.4566, 0.6511, 0.4566, 0.6511, 0.5463, 0.6136, 0.5463, 0.674, 0.4566, 0.7976, 0.4566, 0.7976, 0.5463, 0.674, 0.5463, 0.3604, 0.4566, 0.4628, 0.4566, 0.4628, 0.5463, 0.3604, 0.5463, 0.07256, 0.4566, 0.1293, 0.4566, 0.1293, 0.5463, 0.07256, 0.5463, 0.4628, 0.4566, 0.5498, 0.4566, 0.5498, 0.5463, 0.4628, 0.5463, 0.7976, 0.4566, 1.0, 0.4566, 1.0, 0.5463, 0.7976, 0.5463, 0.6511, 0.4566, 0.674, 0.4566, 0.674, 0.5463, 0.6511, 0.5463, 0.07256, 0.4254, 0.04759, 0.4254, 0.04759, 0.4254, 0.07256, 0.4254, 0.0, 0.4254, 0.04759, 0.4254, 0.04759, 0.4566, 0.0, 0.4566, 0.0, 0.4566, 0.04759, 0.4566, 0.04759, 0.5463, 0.0, 0.5463, 0.0, 0.4566, 0.0, 0.5463, 0.0, 0.5463, 0.0, 0.4566])
me_plano_008.materials.append(mat_materiais)
me_plano_008.update()
me_plano_009 = bpy.data.meshes.new('Plano.009')
me_plano_009.from_pydata([(0.6043, -1.546, 0.0), (2.0, -2.0, 0.0), (2.0, 2.0, 0.0), (0.6961, 0.602, 0.0), (2.0, 0.3003, 0.0), (0.6961, 0.3003, 0.0), (2.0, 1.663, 0.0), (0.6961, 1.663, 1.349e-13), (0.6961, -0.2983, 0.0), (2.0, -1.637, 0.0), (0.1992, 0.3003, 0.0), (1.19, -2.0, 0.0), (-1.483, 0.3003, 0.0), (2.0, -0.2983, 0.0), (2.0, -0.7447, 0.0), (-2.0, -0.2983, 0.0), (2.0, 1.365, 0.0), (0.6961, 1.365, 0.0), (0.1992, 1.365, 0.0), (0.1992, -0.2983, 0.0), (-1.483, -0.2983, 0.0), (-0.1488, 0.3003, 0.0), (-0.1488, 1.365, 0.0), (-0.1488, -0.2983, 0.0), (2.0, 1.178, 0.0), (0.6961, 1.178, 0.0), (0.1992, 1.178, 0.0), (2.0, 0.9824, 0.0), (-0.1488, 1.178, 0.0), (2.0, 1.618, 0.0), (0.6961, 1.618, 1.349e-13), (0.1992, 1.618, 0.0), (1.19, 2.0, 0.0), (1.19, 0.3003, 0.0), (1.19, 1.663, 0.0), (1.19, 1.365, 0.0), (1.19, -0.2983, 0.0), (1.19, 1.178, 0.0), (1.19, 1.618, 0.0), (0.6043, 0.3003, 0.0), (0.6043, 1.365, 0.0), (0.6043, -0.2983, 0.0), (0.6043, 1.178, 0.0), (0.6043, 1.618, 0.0), (2.0, 0.7564, 0.0), (0.6961, 0.7564, 0.0), (0.1992, 0.7564, 0.0), (2.0, -0.6105, 0.0), (-0.1488, 0.7564, 0.0), (1.19, 0.7564, 0.0), (0.6043, 0.7564, 0.0), (-0.5585, 0.3003, 0.0), (-0.1488, -1.416, 0.0), (-0.5585, -0.2983, 0.0), (-0.5585, 0.7564, 0.0), (-0.892, 0.3003, 0.0), (-0.892, -0.2983, 0.0), (2.0, 0.6144, 0.0), (-0.892, 0.7564, 0.0), (2.0, -1.16, 0.0), (0.6961, 0.9824, 0.0), (0.1992, 0.9824, 0.0), (-0.1488, 0.9824, 0.0), (1.19, 0.9824, 0.0), (0.6043, 0.9824, 0.0), (-0.5585, 0.9824, 0.0), (2.0, 1.155, 0.0), (0.6961, 0.6144, 0.0), (0.1992, 0.6144, 0.0), (-0.1488, 0.6144, 0.0), (1.19, 0.6144, 0.0), (0.6043, 0.6144, 0.0), (-0.5585, 0.6144, 0.0), (-0.892, 0.6144, 0.0), (-1.255, 0.3003, 0.0), (-1.255, -0.2983, 0.0), (0.6961, 0.9592, 0.0), (0.6961, -1.16, 0.0), (-1.255, 0.6144, 0.0), (-1.483, -0.6105, 0.0), (0.1992, -0.6105, 0.0), (0.6961, -0.6105, 0.0), (-0.1488, -0.6105, 0.0), (1.19, -0.6105, 0.0), (0.6043, -0.6105, 0.0), (-0.5585, -0.6105, 0.0), (-0.892, -0.6105, 0.0), (-1.255, -0.6105, 0.0), (0.1992, -0.7447, 0.0), (0.6961, -0.7447, 0.0), (-0.1488, -0.7447, 0.0), (1.19, -0.7447, 0.0), (0.6043, -0.7447, 0.0), (-0.5585, -0.7447, 0.0), (-0.892, -0.7447, 0.0), (-1.255, -0.7447, 0.0), (0.1992, -0.9672, 0.0), (2.0, -0.9672, 0.0), (0.6961, -0.9672, 0.0), (-0.1488, -0.9672, 0.0), (1.19, -0.9672, 0.0), (0.6043, -0.9672, 0.0), (-0.5585, -0.9672, 0.0), (-0.892, -0.9672, 0.0), (0.1992, -1.16, 0.0), (-0.1488, -1.16, 0.0), (1.19, -1.16, 0.0), (0.6043, -1.16, 0.0), (-0.5585, -1.16, 0.0), (0.6043, -1.416, 0.0), (2.0, -1.416, 0.0), (0.6961, -1.416, 0.0), (1.19, -1.416, 0.0), (0.1992, -1.416, 0.0), (2.0, -1.546, 0.0), (0.6961, -1.546, 0.0), (1.19, -1.546, 0.0), (0.1992, -1.546, 0.0), (0.6043, -1.637, 0.0), (0.6961, -1.637, 0.0), (1.19, -1.637, 0.0), (2.0, 0.602, 0.0), (0.1992, 0.602, 0.0), (-1.483, 0.602, 0.0), (-0.1488, 0.602, 0.0), (1.19, 0.602, 0.0), (0.6043, 0.602, 0.0), (-0.5585, 0.602, 0.0), (-0.892, 0.602, 0.0), (-1.255, 0.602, 0.0), (0.4542, 0.3003, 0.0), (0.4542, 1.365, 0.0), (0.4542, -0.2983, 0.0), (0.4542, 1.178, 0.0), (0.4542, 1.618, 0.0), (0.4542, 0.7564, 0.0), (0.4542, 0.9824, 0.0), (0.4542, 0.6144, 0.0), (0.4542, -0.6105, 0.0), (0.4542, -0.7447, 0.0), (0.4542, -0.9672, 0.0), (0.4542, -1.16, 0.0), (0.4542, -1.416, 0.0), (0.4542, -1.546, 0.0), (0.4542, 0.602, 0.0), (0.6043, -1.637, 0.0), (0.4542, -1.637, 0.0), (0.6961, 1.609, 0.0), (2.0, 1.609, 0.0), (0.6043, -1.637, 0.0), (0.6961, -1.637, 0.0), (0.1992, 1.609, 0.0), (1.19, 1.609, 0.0), (0.6043, 1.609, 0.0), (0.4542, 1.609, 0.0), (0.5678, 1.663, 5.665e-09), (0.5678, 1.618, 5.665e-09), (0.6961, 1.686, 1.349e-13), (0.5678, 1.686, 5.665e-09), (0.1992, 1.389, 0.0), (-0.1488, 1.389, 0.0), (2.0, 0.7425, 0.0), (0.6961, 0.7425, 0.0), (0.1992, 0.7425, 0.0), (-0.1488, 0.7425, 0.0), (1.19, 0.7425, 0.0), (0.6043, 0.7425, 0.0), (-0.5585, 0.7425, 0.0), (-0.892, 0.7425, 0.0), (-1.255, 0.7425, 0.0), (0.4542, 0.7425, 0.0), (2.0, 0.9592, 0.0), (0.1992, 0.9592, 0.0), (-0.1488, 0.9592, 0.0), (1.19, 0.9592, 0.0), (0.6043, 0.9592, 0.0), (-0.5585, 0.9592, 0.0), (-0.892, 0.9592, 0.0), (0.4542, 0.9592, 0.0), (0.6961, 1.155, 0.0), (0.1992, 1.155, 0.0), (-0.1488, 1.155, 0.0), (1.19, 1.155, 0.0), (0.6043, 1.155, 0.0), (-0.5585, 1.155, 0.0), (0.4542, 1.155, 0.0), (-1.483, 0.3888, 0.0), (0.6961, 0.185, 0.0), (-1.483, -0.4325, 0.0), (0.1992, 0.185, 0.0), (2.0, -0.1736, 0.0), (0.6961, -0.1736, 0.0), (0.1992, -0.1736, 0.0), (-1.483, -0.1736, 0.0), (-2.0, -0.1736, 0.0), (-0.1488, -0.1736, 0.0), (1.19, -0.1736, 0.0), (0.6043, -0.1736, 0.0), (-0.5585, -0.1736, 0.0), (-0.892, -0.1736, 0.0), (-1.255, -0.1736, 0.0), (0.4542, -0.1736, 0.0), (-2.187, -0.1736, 8.234e-09), (-1.483, -0.305, 0.0), (2.0, 0.185, 0.0), (-1.71, 0.3003, 0.0), (-1.71, -0.2983, 0.0), (-1.71, 0.3888, 0.0), (-1.71, -0.4325, 0.0), (-1.71, -0.1736, 0.0), (-1.71, -0.305, 0.0), (-2.0, -0.2983, 0.0), (-2.0, -0.4325, 0.0), (-2.0, -0.1736, 0.0), (-2.0, -0.305, 0.0), (-1.483, 0.185, 0.0), (-0.1488, 0.185, 0.0), (1.19, 0.185, 0.0), (0.6043, 0.185, 0.0), (-0.5585, 0.185, 0.0), (-0.892, 0.185, 0.0), (-1.255, 0.185, 0.0), (0.4542, 0.185, 0.0), (-2.0, 0.185, 0.0), (-2.187, 0.185, 8.234e-09), (-1.71, 0.185, 0.0), (-2.0, 0.185, 0.0), (-1.81, -0.305, 0.0), (-1.81, 0.3003, 0.0), (-1.81, -0.2983, 0.0), (-1.81, 0.3888, 0.0), (-1.81, -0.1736, 0.0), (-1.81, 0.185, 0.0), (-2.125, 0.185, 5.507e-09), (-2.024, -0.1736, 1.077e-09), (-2.125, -0.1736, 5.507e-09), (0.6961, -1.871, 0.0), (1.19, -1.871, 0.0), (0.6043, -1.712, 0.0), (0.6961, -1.712, 0.0)], [(224, 202), (234, 202), (194, 234)], [(34, 6, 2, 32), (218, 187, 5, 39), (217, 204, 4, 33), (147, 152, 38, 30), (38, 29, 6, 34), (83, 47, 13, 36), (216, 189, 10, 21), (225, 215, 12, 205), (82, 80, 19, 23), (28, 26, 18, 22), (37, 24, 16, 35), (42, 25, 17, 40), (84, 81, 8, 41), (85, 82, 23, 53), (219, 216, 21, 51), (183, 179, 25, 42), (182, 66, 24, 37), (181, 180, 26, 28), (205, 12, 186, 207), (152, 148, 29, 38), (153, 147, 30, 43), (179, 182, 37, 25), (25, 37, 35, 17), (81, 83, 36, 8), (30, 38, 34, 7), (187, 217, 33, 5), (12, 74, 129, 123), (154, 153, 43, 134), (185, 183, 42, 133), (138, 84, 41, 132), (133, 42, 40, 131), (222, 218, 39, 130), (170, 166, 50, 135), (162, 165, 49, 45), (167, 164, 48, 54), (164, 163, 46, 48), (165, 161, 44, 49), (166, 162, 45, 50), (168, 167, 54, 58), (129, 128, 73, 78), (220, 219, 51, 55), (86, 85, 53, 56), (87, 86, 56, 75), (221, 220, 55, 74), (61, 136, 185, 180), (46, 135, 178, 172), (178, 175, 64, 136), (76, 174, 63, 60), (176, 173, 62, 65), (173, 172, 61, 62), (174, 171, 27, 63), (175, 76, 60, 64), (128, 127, 72, 73), (126, 3, 67, 71), (125, 121, 57, 70), (124, 122, 68, 69), (127, 124, 69, 72), (3, 125, 70, 67), (144, 126, 71, 137), (100, 97, 14, 91), (215, 221, 74, 12), (79, 87, 75, 20), (95, 94, 86, 87), (94, 93, 85, 86), (139, 92, 84, 138), (89, 91, 83, 81), (93, 90, 82, 85), (92, 89, 81, 84), (90, 88, 80, 82), (91, 14, 47, 83), (99, 96, 88, 90), (101, 98, 89, 92), (102, 99, 90, 93), (98, 100, 91, 89), (140, 101, 92, 139), (103, 102, 93, 94), (112, 110, 59, 106), (109, 111, 77, 107), (52, 113, 104, 105), (141, 107, 101, 140), (77, 106, 100, 98), (108, 105, 99, 102), (107, 77, 98, 101), (105, 104, 96, 99), (106, 59, 97, 100), (143, 0, 109, 142), (111, 112, 106, 77), (142, 109, 107, 141), (115, 116, 112, 111), (120, 9, 114, 116), (0, 115, 111, 109), (116, 114, 110, 112), (118, 119, 115, 0), (119, 120, 116, 115), (11, 1, 9, 120), (130, 39, 126, 144), (5, 33, 125, 3), (51, 21, 124, 127), (21, 10, 122, 124), (33, 4, 121, 125), (39, 5, 3, 126), (55, 51, 127, 128), (74, 55, 128, 129), (10, 130, 144, 122), (113, 142, 141, 104), (117, 143, 142, 113), (104, 141, 140, 96), (96, 140, 139, 88), (88, 139, 138, 80), (122, 144, 137, 68), (172, 178, 136, 61), (163, 170, 135, 46), (189, 222, 130, 10), (26, 133, 131, 18), (80, 138, 132, 19), (180, 185, 133, 26), (151, 154, 134, 31), (0, 143, 146, 145), (18, 131, 154, 151), (131, 40, 153, 154), (40, 17, 147, 153), (35, 16, 148, 152), (17, 35, 152, 147), (30, 7, 155, 156), (155, 7, 157, 158), (22, 18, 159, 160), (68, 137, 170, 163), (78, 73, 168, 169), (73, 72, 167, 168), (71, 67, 162, 166), (70, 57, 161, 165), (69, 68, 163, 164), (72, 69, 164, 167), (67, 70, 165, 162), (137, 71, 166, 170), (50, 45, 76, 175), (49, 44, 171, 174), (48, 46, 172, 173), (54, 48, 173, 176), (45, 49, 174, 76), (135, 50, 175, 178), (58, 54, 176, 177), (136, 64, 183, 185), (60, 63, 182, 179), (65, 62, 181, 184), (62, 61, 180, 181), (63, 27, 66, 182), (64, 60, 179, 183), (231, 209, 225, 232), (192, 201, 222, 189), (19, 132, 201, 192), (20, 75, 200, 193), (75, 56, 199, 200), (56, 53, 198, 199), (132, 41, 197, 201), (8, 36, 196, 191), (53, 23, 195, 198), (206, 20, 193, 209), (23, 19, 192, 195), (36, 13, 190, 196), (41, 8, 191, 197), (194, 213, 226, 223), (20, 206, 210, 203), (229, 206, 209, 231), (203, 210, 208, 188), (228, 205, 207, 230), (232, 225, 205, 228), (15, 211, 213, 194), (229, 211, 214, 227), (193, 200, 221, 215), (200, 199, 220, 221), (199, 198, 219, 220), (201, 197, 218, 222), (191, 196, 217, 187), (198, 195, 216, 219), (209, 193, 215, 225), (195, 192, 189, 216), (196, 190, 204, 217), (197, 191, 187, 218), (206, 229, 227, 210), (211, 229, 231, 213), (213, 231, 232, 226), (213, 226, 233, 235), (120, 119, 236, 237), (149, 150, 239, 238)])
_uv = me_plano_009.uv_layers.new(name='Mapa UV')
_uv.uv.foreach_set('vector', [0.7976, 0.9157, 1.0, 0.9157, 1.0, 1.0, 0.7976, 1.0, 0.6511, 0.5463, 0.674, 0.5463, 0.674, 0.5751, 0.6511, 0.5751, 0.7976, 0.5463, 1.0, 0.5463, 1.0, 0.5751, 0.7976, 0.5751, 0.674, 0.9022, 0.7976, 0.9022, 0.7976, 0.9045, 0.674, 0.9045, 0.7976, 0.9045, 1.0, 0.9045, 1.0, 0.9157, 0.7976, 0.9157, 0.7976, 0.3474, 1.0, 0.3474, 1.0, 0.4254, 0.7976, 0.4254, 0.4628, 0.5463, 0.5498, 0.5463, 0.5498, 0.5751, 0.4628, 0.5751, 0.07256, 0.5463, 0.1293, 0.5463, 0.1293, 0.5751, 0.07256, 0.5751, 0.4628, 0.3474, 0.5498, 0.3474, 0.5498, 0.4254, 0.4628, 0.4254, 0.4628, 0.7944, 0.5498, 0.7944, 0.5498, 0.8412, 0.4628, 0.8412, 0.7976, 0.7944, 1.0, 0.7944, 1.0, 0.8412, 0.7976, 0.8412, 0.6511, 0.7944, 0.674, 0.7944, 0.674, 0.8412, 0.6511, 0.8412, 0.6511, 0.3474, 0.674, 0.3474, 0.674, 0.4254, 0.6511, 0.4254, 0.3604, 0.3474, 0.4628, 0.3474, 0.4628, 0.4254, 0.3604, 0.4254, 0.3604, 0.5463, 0.4628, 0.5463, 0.4628, 0.5751, 0.3604, 0.5751, 0.6511, 0.7887, 0.674, 0.7887, 0.674, 0.7944, 0.6511, 0.7944, 0.7976, 0.7887, 1.0, 0.7887, 1.0, 0.7944, 0.7976, 0.7944, 0.4628, 0.7887, 0.5498, 0.7887, 0.5498, 0.7944, 0.4628, 0.7944, 0.07256, 0.5751, 0.1293, 0.5751, 0.1293, 0.5751, 0.07256, 0.5751, 0.7976, 0.9022, 1.0, 0.9022, 1.0, 0.9045, 0.7976, 0.9045, 0.6511, 0.9022, 0.674, 0.9022, 0.674, 0.9045, 0.6511, 0.9045, 0.674, 0.7887, 0.7976, 0.7887, 0.7976, 0.7944, 0.674, 0.7944, 0.674, 0.7944, 0.7976, 0.7944, 0.7976, 0.8412, 0.674, 0.8412, 0.674, 0.3474, 0.7976, 0.3474, 0.7976, 0.4254, 0.674, 0.4254, 0.674, 0.9045, 0.7976, 0.9045, 0.7976, 0.9157, 0.674, 0.9157, 0.674, 0.5463, 0.7976, 0.5463, 0.7976, 0.5751, 0.674, 0.5751, 0.1293, 0.5751, 0.1863, 0.5751, 0.1863, 0.6505, 0.1293, 0.6505, 0.6136, 0.9022, 0.6511, 0.9022, 0.6511, 0.9045, 0.6136, 0.9045, 0.6136, 0.7887, 0.6511, 0.7887, 0.6511, 0.7944, 0.6136, 0.7944, 0.6136, 0.3474, 0.6511, 0.3474, 0.6511, 0.4254, 0.6136, 0.4254, 0.6136, 0.7944, 0.6511, 0.7944, 0.6511, 0.8412, 0.6136, 0.8412, 0.6136, 0.5463, 0.6511, 0.5463, 0.6511, 0.5751, 0.6136, 0.5751, 0.6136, 0.6856, 0.6511, 0.6856, 0.6511, 0.6891, 0.6136, 0.6891, 0.674, 0.6856, 0.7976, 0.6856, 0.7976, 0.6891, 0.674, 0.6891, 0.3604, 0.6856, 0.4628, 0.6856, 0.4628, 0.6891, 0.3604, 0.6891, 0.4628, 0.6856, 0.5498, 0.6856, 0.5498, 0.6891, 0.4628, 0.6891, 0.7976, 0.6856, 1.0, 0.6856, 1.0, 0.6891, 0.7976, 0.6891, 0.6511, 0.6856, 0.674, 0.6856, 0.674, 0.6891, 0.6511, 0.6891, 0.277, 0.6856, 0.3604, 0.6856, 0.3604, 0.6891, 0.277, 0.6891, 0.1863, 0.6505, 0.277, 0.6505, 0.277, 0.6536, 0.1863, 0.6536, 0.277, 0.5463, 0.3604, 0.5463, 0.3604, 0.5751, 0.277, 0.5751, 0.277, 0.3474, 0.3604, 0.3474, 0.3604, 0.4254, 0.277, 0.4254, 0.1863, 0.3474, 0.277, 0.3474, 0.277, 0.4254, 0.1863, 0.4254, 0.1863, 0.5463, 0.277, 0.5463, 0.277, 0.5751, 0.1863, 0.5751, 0.5498, 0.7456, 0.6136, 0.7456, 0.6136, 0.7887, 0.5498, 0.7887, 0.5498, 0.6891, 0.6136, 0.6891, 0.6136, 0.7398, 0.5498, 0.7398, 0.6136, 0.7398, 0.6511, 0.7398, 0.6511, 0.7456, 0.6136, 0.7456, 0.674, 0.7398, 0.7976, 0.7398, 0.7976, 0.7456, 0.674, 0.7456, 0.3604, 0.7398, 0.4628, 0.7398, 0.4628, 0.7456, 0.3604, 0.7456, 0.4628, 0.7398, 0.5498, 0.7398, 0.5498, 0.7456, 0.4628, 0.7456, 0.7976, 0.7398, 1.0, 0.7398, 1.0, 0.7456, 0.7976, 0.7456, 0.6511, 0.7398, 0.674, 0.7398, 0.674, 0.7456, 0.6511, 0.7456, 0.277, 0.6505, 0.3604, 0.6505, 0.3604, 0.6536, 0.277, 0.6536, 0.6511, 0.6505, 0.674, 0.6505, 0.674, 0.6536, 0.6511, 0.6536, 0.7976, 0.6505, 1.0, 0.6505, 1.0, 0.6536, 0.7976, 0.6536, 0.4628, 0.6505, 0.5498, 0.6505, 0.5498, 0.6536, 0.4628, 0.6536, 0.3604, 0.6505, 0.4628, 0.6505, 0.4628, 0.6536, 0.3604, 0.6536, 0.674, 0.6505, 0.7976, 0.6505, 0.7976, 0.6536, 0.674, 0.6536, 0.6136, 0.6505, 0.6511, 0.6505, 0.6511, 0.6536, 0.6136, 0.6536, 0.7976, 0.2582, 1.0, 0.2582, 1.0, 0.3138, 0.7976, 0.3138, 0.1293, 0.5463, 0.1863, 0.5463, 0.1863, 0.5751, 0.1293, 0.5751, 0.1293, 0.3474, 0.1863, 0.3474, 0.1863, 0.4254, 0.1293, 0.4254, 0.1863, 0.3138, 0.277, 0.3138, 0.277, 0.3474, 0.1863, 0.3474, 0.277, 0.3138, 0.3604, 0.3138, 0.3604, 0.3474, 0.277, 0.3474, 0.6136, 0.3138, 0.6511, 0.3138, 0.6511, 0.3474, 0.6136, 0.3474, 0.674, 0.3138, 0.7976, 0.3138, 0.7976, 0.3474, 0.674, 0.3474, 0.3604, 0.3138, 0.4628, 0.3138, 0.4628, 0.3474, 0.3604, 0.3474, 0.6511, 0.3138, 0.674, 0.3138, 0.674, 0.3474, 0.6511, 0.3474, 0.4628, 0.3138, 0.5498, 0.3138, 0.5498, 0.3474, 0.4628, 0.3474, 0.7976, 0.3138, 1.0, 0.3138, 1.0, 0.3474, 0.7976, 0.3474, 0.4628, 0.2582, 0.5498, 0.2582, 0.5498, 0.3138, 0.4628, 0.3138, 0.6511, 0.2582, 0.674, 0.2582, 0.674, 0.3138, 0.6511, 0.3138, 0.3604, 0.2582, 0.4628, 0.2582, 0.4628, 0.3138, 0.3604, 0.3138, 0.674, 0.2582, 0.7976, 0.2582, 0.7976, 0.3138, 0.674, 0.3138, 0.6136, 0.2582, 0.6511, 0.2582, 0.6511, 0.3138, 0.6136, 0.3138, 0.277, 0.2582, 0.3604, 0.2582, 0.3604, 0.3138, 0.277, 0.3138, 0.7976, 0.1461, 1.0, 0.1461, 1.0, 0.21, 0.7976, 0.21, 0.6511, 0.1461, 0.674, 0.1461, 0.674, 0.21, 0.6511, 0.21, 0.4628, 0.1461, 0.5498, 0.1461, 0.5498, 0.21, 0.4628, 0.21, 0.6136, 0.21, 0.6511, 0.21, 0.6511, 0.2582, 0.6136, 0.2582, 0.674, 0.21, 0.7976, 0.21, 0.7976, 0.2582, 0.674, 0.2582, 0.3604, 0.21, 0.4628, 0.21, 0.4628, 0.2582, 0.3604, 0.2582, 0.6511, 0.21, 0.674, 0.21, 0.674, 0.2582, 0.6511, 0.2582, 0.4628, 0.21, 0.5498, 0.21, 0.5498, 0.2582, 0.4628, 0.2582, 0.7976, 0.21, 1.0, 0.21, 1.0, 0.2582, 0.7976, 0.2582, 0.6136, 0.1134, 0.6511, 0.1134, 0.6511, 0.1461, 0.6136, 0.1461, 0.674, 0.1461, 0.7976, 0.1461, 0.7976, 0.21, 0.674, 0.21, 0.6136, 0.1461, 0.6511, 0.1461, 0.6511, 0.21, 0.6136, 0.21, 0.674, 0.1134, 0.7976, 0.1134, 0.7976, 0.1461, 0.674, 0.1461, 0.7976, 0.09075, 1.0, 0.09075, 1.0, 0.1134, 0.7976, 0.1134, 0.6511, 0.1134, 0.674, 0.1134, 0.674, 0.1461, 0.6511, 0.1461, 0.7976, 0.1134, 1.0, 0.1134, 1.0, 0.1461, 0.7976, 0.1461, 0.6511, 0.09075, 0.674, 0.09075, 0.674, 0.1134, 0.6511, 0.1134, 0.674, 0.09075, 0.7976, 0.09075, 0.7976, 0.1134, 0.674, 0.1134, 0.7976, 0.0, 1.0, 0.0, 1.0, 0.09075, 0.7976, 0.09075, 0.6136, 0.5751, 0.6511, 0.5751, 0.6511, 0.6505, 0.6136, 0.6505, 0.674, 0.5751, 0.7976, 0.5751, 0.7976, 0.6505, 0.674, 0.6505, 0.3604, 0.5751, 0.4628, 0.5751, 0.4628, 0.6505, 0.3604, 0.6505, 0.4628, 0.5751, 0.5498, 0.5751, 0.5498, 0.6505, 0.4628, 0.6505, 0.7976, 0.5751, 1.0, 0.5751, 1.0, 0.6505, 0.7976, 0.6505, 0.6511, 0.5751, 0.674, 0.5751, 0.674, 0.6505, 0.6511, 0.6505, 0.277, 0.5751, 0.3604, 0.5751, 0.3604, 0.6505, 0.277, 0.6505, 0.1863, 0.5751, 0.277, 0.5751, 0.277, 0.6505, 0.1863, 0.6505, 0.5498, 0.5751, 0.6136, 0.5751, 0.6136, 0.6505, 0.5498, 0.6505, 0.5498, 0.1461, 0.6136, 0.1461, 0.6136, 0.21, 0.5498, 0.21, 0.5498, 0.1134, 0.6136, 0.1134, 0.6136, 0.1461, 0.5498, 0.1461, 0.5498, 0.21, 0.6136, 0.21, 0.6136, 0.2582, 0.5498, 0.2582, 0.5498, 0.2582, 0.6136, 0.2582, 0.6136, 0.3138, 0.5498, 0.3138, 0.5498, 0.3138, 0.6136, 0.3138, 0.6136, 0.3474, 0.5498, 0.3474, 0.5498, 0.6505, 0.6136, 0.6505, 0.6136, 0.6536, 0.5498, 0.6536, 0.5498, 0.7398, 0.6136, 0.7398, 0.6136, 0.7456, 0.5498, 0.7456, 0.5498, 0.6856, 0.6136, 0.6856, 0.6136, 0.6891, 0.5498, 0.6891, 0.5498, 0.5463, 0.6136, 0.5463, 0.6136, 0.5751, 0.5498, 0.5751, 0.5498, 0.7944, 0.6136, 0.7944, 0.6136, 0.8412, 0.5498, 0.8412, 0.5498, 0.3474, 0.6136, 0.3474, 0.6136, 0.4254, 0.5498, 0.4254, 0.5498, 0.7887, 0.6136, 0.7887, 0.6136, 0.7944, 0.5498, 0.7944, 0.5498, 0.9022, 0.6136, 0.9022, 0.6136, 0.9045, 0.5498, 0.9045, 0.6511, 0.1134, 0.6136, 0.1134, 0.6136, 0.1134, 0.6511, 0.1134, 0.5498, 0.8412, 0.6136, 0.8412, 0.6136, 0.9022, 0.5498, 0.9022, 0.6136, 0.8412, 0.6511, 0.8412, 0.6511, 0.9022, 0.6136, 0.9022, 0.6511, 0.8412, 0.674, 0.8412, 0.674, 0.9022, 0.6511, 0.9022, 0.7976, 0.8412, 1.0, 0.8412, 1.0, 0.9022, 0.7976, 0.9022, 0.674, 0.8412, 0.7976, 0.8412, 0.7976, 0.9022, 0.674, 0.9022, 0.674, 0.9045, 0.674, 0.9157, 0.674, 0.9157, 0.674, 0.9045, 0.674, 0.9157, 0.674, 0.9157, 0.674, 0.9157, 0.674, 0.9157, 0.4628, 0.8412, 0.5498, 0.8412, 0.5498, 0.8412, 0.4628, 0.8412, 0.5498, 0.6536, 0.6136, 0.6536, 0.6136, 0.6856, 0.5498, 0.6856, 0.1863, 0.6536, 0.277, 0.6536, 0.277, 0.6856, 0.1863, 0.6856, 0.277, 0.6536, 0.3604, 0.6536, 0.3604, 0.6856, 0.277, 0.6856, 0.6511, 0.6536, 0.674, 0.6536, 0.674, 0.6856, 0.6511, 0.6856, 0.7976, 0.6536, 1.0, 0.6536, 1.0, 0.6856, 0.7976, 0.6856, 0.4628, 0.6536, 0.5498, 0.6536, 0.5498, 0.6856, 0.4628, 0.6856, 0.3604, 0.6536, 0.4628, 0.6536, 0.4628, 0.6856, 0.3604, 0.6856, 0.674, 0.6536, 0.7976, 0.6536, 0.7976, 0.6856, 0.674, 0.6856, 0.6136, 0.6536, 0.6511, 0.6536, 0.6511, 0.6856, 0.6136, 0.6856, 0.6511, 0.6891, 0.674, 0.6891, 0.674, 0.7398, 0.6511, 0.7398, 0.7976, 0.6891, 1.0, 0.6891, 1.0, 0.7398, 0.7976, 0.7398, 0.4628, 0.6891, 0.5498, 0.6891, 0.5498, 0.7398, 0.4628, 0.7398, 0.3604, 0.6891, 0.4628, 0.6891, 0.4628, 0.7398, 0.3604, 0.7398, 0.674, 0.6891, 0.7976, 0.6891, 0.7976, 0.7398, 0.674, 0.7398, 0.6136, 0.6891, 0.6511, 0.6891, 0.6511, 0.7398, 0.6136, 0.7398, 0.277, 0.6891, 0.3604, 0.6891, 0.3604, 0.7398, 0.277, 0.7398, 0.6136, 0.7456, 0.6511, 0.7456, 0.6511, 0.7887, 0.6136, 0.7887, 0.674, 0.7456, 0.7976, 0.7456, 0.7976, 0.7887, 0.674, 0.7887, 0.3604, 0.7456, 0.4628, 0.7456, 0.4628, 0.7887, 0.3604, 0.7887, 0.4628, 0.7456, 0.5498, 0.7456, 0.5498, 0.7887, 0.4628, 0.7887, 0.7976, 0.7456, 1.0, 0.7456, 1.0, 0.7887, 0.7976, 0.7887, 0.6511, 0.7456, 0.674, 0.7456, 0.674, 0.7887, 0.6511, 0.7887, 0.04759, 0.4566, 0.07256, 0.4566, 0.07256, 0.5463, 0.04759, 0.5463, 0.5498, 0.4566, 0.6136, 0.4566, 0.6136, 0.5463, 0.5498, 0.5463, 0.5498, 0.4254, 0.6136, 0.4254, 0.6136, 0.4566, 0.5498, 0.4566, 0.1293, 0.4254, 0.1863, 0.4254, 0.1863, 0.4566, 0.1293, 0.4566, 0.1863, 0.4254, 0.277, 0.4254, 0.277, 0.4566, 0.1863, 0.4566, 0.277, 0.4254, 0.3604, 0.4254, 0.3604, 0.4566, 0.277, 0.4566, 0.6136, 0.4254, 0.6511, 0.4254, 0.6511, 0.4566, 0.6136, 0.4566, 0.674, 0.4254, 0.7976, 0.4254, 0.7976, 0.4566, 0.674, 0.4566, 0.3604, 0.4254, 0.4628, 0.4254, 0.4628, 0.4566, 0.3604, 0.4566, 0.07256, 0.4254, 0.1293, 0.4254, 0.1293, 0.4566, 0.07256, 0.4566, 0.4628, 0.4254, 0.5498, 0.4254, 0.5498, 0.4566, 0.4628, 0.4566, 0.7976, 0.4254, 1.0, 0.4254, 1.0, 0.4566, 0.7976, 0.4566, 0.6511, 0.4254, 0.674, 0.4254, 0.674, 0.4566, 0.6511, 0.4566, 0.0, 0.4566, 0.0, 0.4566, 0.0, 0.5463, 0.0, 0.5463, 0.1293, 0.4254, 0.07256, 0.4254, 0.07256, 0.4254, 0.1293, 0.4254, 0.04759, 0.4254, 0.07256, 0.4254, 0.07256, 0.4566, 0.04759, 0.4566, 0.1293, 0.4254, 0.07256, 0.4254, 0.07256, 0.4254, 0.1293, 0.4254, 0.04759, 0.5751, 0.07256, 0.5751, 0.07256, 0.5751, 0.04759, 0.5751, 0.04759, 0.5463, 0.07256, 0.5463, 0.07256, 0.5751, 0.04759, 0.5751, 0.0, 0.4254, 0.0, 0.4254, 0.0, 0.4566, 0.0, 0.4566, 0.04759, 0.4254, 0.0, 0.4254, 0.0, 0.4254, 0.04759, 0.4254, 0.1293, 0.4566, 0.1863, 0.4566, 0.1863, 0.5463, 0.1293, 0.5463, 0.1863, 0.4566, 0.277, 0.4566, 0.277, 0.5463, 0.1863, 0.5463, 0.277, 0.4566, 0.3604, 0.4566, 0.3604, 0.5463, 0.277, 0.5463, 0.6136, 0.4566, 0.6511, 0.4566, 0.6511, 0.5463, 0.6136, 0.5463, 0.674, 0.4566, 0.7976, 0.4566, 0.7976, 0.5463, 0.674, 0.5463, 0.3604, 0.4566, 0.4628, 0.4566, 0.4628, 0.5463, 0.3604, 0.5463, 0.07256, 0.4566, 0.1293, 0.4566, 0.1293, 0.5463, 0.07256, 0.5463, 0.4628, 0.4566, 0.5498, 0.4566, 0.5498, 0.5463, 0.4628, 0.5463, 0.7976, 0.4566, 1.0, 0.4566, 1.0, 0.5463, 0.7976, 0.5463, 0.6511, 0.4566, 0.674, 0.4566, 0.674, 0.5463, 0.6511, 0.5463, 0.07256, 0.4254, 0.04759, 0.4254, 0.04759, 0.4254, 0.07256, 0.4254, 0.0, 0.4254, 0.04759, 0.4254, 0.04759, 0.4566, 0.0, 0.4566, 0.0, 0.4566, 0.04759, 0.4566, 0.04759, 0.5463, 0.0, 0.5463, 0.0, 0.4566, 0.0, 0.5463, 0.0, 0.5463, 0.0, 0.4566, 0.7976, 0.09075, 0.674, 0.09075, 0.674, 0.09075, 0.7976, 0.09075, 0.0, 0.0, 0.0, 0.0, 0.0, 0.0, 0.0, 0.0])
me_plano_009.materials.append(mat_materiais)
me_plano_009.update()
me_cubo = bpy.data.meshes.new('Cubo')
me_cubo.from_pydata([(1.49, 1.076, 1.144), (1.442, 1.023, 0.222), (2.275, 1.076, 1.144), (2.91, 1.023, 0.222), (1.752, 1.959, 1.144), (2.556, 2.023, 1.0), (2.91, 2.023, 0.222), (1.138, 1.686, 0.222), (2.343, 1.959, 2.007), (2.275, 1.076, 2.007), (1.49, 1.076, 2.007), (1.49, 1.959, 2.007), (2.275, 1.959, 3.252), (2.275, 1.076, 3.252), (1.49, 1.076, 3.252), (1.49, 1.959, 3.252), (1.752, 1.959, 0.3359), (2.83, 2.023, 0.1919), (1.752, 1.953, 1.144), (1.138, 1.68, 0.222)], [], [(6, 5, 2, 3), (3, 2, 0, 1), (5, 4, 11, 8), (1, 0, 4, 7), (10, 9, 13, 14), (4, 0, 10, 11), (2, 5, 8, 9), (0, 2, 9, 10), (11, 10, 14, 15), (9, 8, 12, 13), (8, 11, 15, 12), (4, 5, 17, 16), (7, 4, 18, 19)])
_uv = me_cubo.uv_layers.new(name='Mapa UV')
_uv.uv.foreach_set('vector', [0.5277, 0.625, 0.625, 0.625, 0.625, 0.75, 0.5277, 0.75, 0.5277, 0.75, 0.625, 0.75, 0.625, 1.0, 0.5277, 1.0, 0.0, 0.0, 0.0, 0.0, 0.0, 0.0, 0.0, 0.0, 0.5277, 0.0, 0.625, 0.0, 0.625, 0.125, 0.5277, 0.125, 0.625, 1.0, 0.625, 0.75, 0.625, 0.75, 0.625, 1.0, 0.625, 0.125, 0.625, 0.0, 0.625, 0.0, 0.625, 0.125, 0.625, 0.75, 0.625, 0.625, 0.625, 0.625, 0.625, 0.75, 0.625, 1.0, 0.625, 0.75, 0.625, 0.75, 0.625, 1.0, 0.625, 0.125, 0.625, 0.0, 0.625, 0.0, 0.625, 0.125, 0.625, 0.75, 0.625, 0.625, 0.625, 0.625, 0.625, 0.75, 0.0, 0.0, 0.0, 0.0, 0.0, 0.0, 0.0, 0.0, 0.0, 0.0, 0.0, 0.0, 0.0, 0.0, 0.0, 0.0, 0.5277, 0.125, 0.625, 0.125, 0.625, 0.125, 0.5277, 0.125])
me_cubo.materials.append(mat_materiais)
me_cubo.update()

# ---- objects
ob_light = bpy.data.objects.new('Light', light_light)
ob_camera = bpy.data.objects.new('Camera', cam_camera)
ob_plano = bpy.data.objects.new('Plano', me_plano)
ob_plano_001 = bpy.data.objects.new('Plano.001', me_plano_002)
ob_plano_002 = bpy.data.objects.new('Plano.002', me_plano_004)
ob_plano_003 = bpy.data.objects.new('Plano.003', me_plano_005)
ob_plano_004 = bpy.data.objects.new('Plano.004', me_plano_008)
ob_plano_005 = bpy.data.objects.new('Plano.005', me_plano_009)
ob_cubo = bpy.data.objects.new('Cubo', me_cubo)

# ---- transforms, parenting, visibility, modifiers, constraints
ob_light.location = (-1.426, -2.768, 4.388)
ob_light.rotation_euler = (0.6503, 0.05522, 1.866)
ob_light.scale = (7.219, 7.219, 7.219)
ob_light.lock_rotations_4d = False
ob_light.empty_display_type = 'ARROWS'
ob_light.color = (0.0, 0.0, 0.0, 0.0)
ob_light.lineart.crease_threshold = 0.0
ob_camera.location = (-4.545, -28.18, 5.701)
ob_camera.rotation_euler = (1.467, 0.02633, -0.1489)
ob_camera.scale = (5.882, 5.882, 5.882)
ob_camera.lock_rotations_4d = False
ob_camera.empty_display_type = 'ARROWS'
ob_camera.color = (0.0, 0.0, 0.0, 0.0)
ob_camera.display_type = 'WIRE'
ob_camera.lineart.crease_threshold = 0.0
ob_plano.location = (0.0, 0.0, 0.0)
ob_plano.scale = (0.75, 0.5, 1.0)
_m = ob_plano.modifiers.new('Solidificar', 'SOLIDIFY')
_m.thickness = 0.2
_m.offset = 1.0
ob_plano_001.location = (0.0, 0.0, 0.1337)
ob_plano_001.scale = (1.54, 1.0, 1.0)
_m = ob_plano_001.modifiers.new('Solidificar', 'SOLIDIFY')
_m.thickness = 0.14
_m.offset = 1.0
ob_plano_002.location = (0.0, 0.0, 2.669)
ob_plano_002.scale = (0.75, 0.5, 1.0)
_m = ob_plano_002.modifiers.new('Solidificar', 'SOLIDIFY')
_m.thickness = 0.2
_m.offset = 1.0
ob_plano_003.location = (0.0, 0.0, 2.781)
ob_plano_003.scale = (0.7331, 0.4584, 0.9775)
_m = ob_plano_003.modifiers.new('Solidificar', 'SOLIDIFY')
_m.thickness = 0.2
_m.offset = 1.0
ob_plano_004.location = (-2.953, 0.0, 3.385)
ob_plano_004.rotation_euler = (-0.0, 1.571, 0.0)
ob_plano_004.scale = (0.5848, 1.0, 1.0)
ob_plano_005.location = (2.948, 0.0, 3.385)
ob_plano_005.rotation_euler = (-0.0, 1.571, 0.0)
ob_plano_005.scale = (0.5848, 1.0, 1.0)
ob_cubo.location = (0.0, -1.374, 2.634)
_m = ob_cubo.modifiers.new('Solidificar', 'SOLIDIFY')
_m.thickness = 0.09

# ---- collection membership
col_collection.objects.link(ob_light)
col_collection.objects.link(ob_camera)
col_collection.objects.link(ob_plano)
col_collection.objects.link(ob_plano_001)
col_collection.objects.link(ob_plano_002)
col_collection.objects.link(ob_plano_003)
col_collection.objects.link(ob_plano_004)
col_collection.objects.link(ob_plano_005)
col_collection.objects.link(ob_cubo)

# ---- scene / render settings (as saved in the file)
scene.camera = ob_camera
scene.frame_start = 1; scene.frame_end = 250; scene.frame_set(1)
scene.render.engine = 'BLENDER_EEVEE_NEXT'
scene.cycles.sampling_pattern = 'TABULATED_SOBOL'
scene.view_settings.view_transform = 'Filmic'
bpy.context.view_layer.update()
